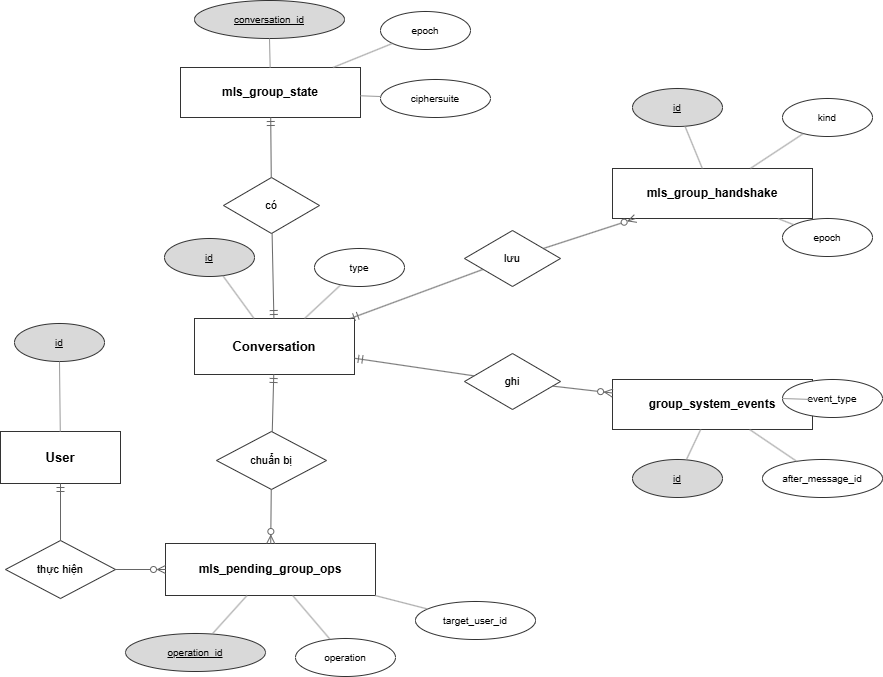

The diagram above was exported from draw.io. Its source (the exported page's mxGraphModel, read from the mxfile embedded in the PNG):
<mxGraphModel dx="1855" dy="1121" grid="0" gridSize="10" guides="1" tooltips="1" connect="1" arrows="1" fold="1" page="1" pageScale="1" pageWidth="1420" pageHeight="970" math="0" shadow="0">
  <root>
    <mxCell id="0" />
    <mxCell id="1" parent="0" />
    <mxCell id="conversations" parent="1" style="rounded=0;whiteSpace=wrap;html=1;fillColor=#ffffff;strokeColor=#333333;fontSize=13;fontStyle=1;" value="Conversation" vertex="1">
      <mxGeometry height="56" width="160" x="500" y="430" as="geometry" />
    </mxCell>
    <mxCell id="c_id" parent="1" style="ellipse;whiteSpace=wrap;html=1;fillColor=#d9d9d9;strokeColor=#333333;fontSize=10;" value="&lt;u&gt;id&lt;/u&gt;" vertex="1">
      <mxGeometry height="38" width="90" x="470" y="350" as="geometry" />
    </mxCell>
    <mxCell id="c_type" parent="1" style="ellipse;whiteSpace=wrap;html=1;fillColor=#ffffff;strokeColor=#333333;fontSize=10;" value="type" vertex="1">
      <mxGeometry height="38" width="90" x="620" y="360" as="geometry" />
    </mxCell>
    <mxCell id="users" parent="1" style="rounded=0;whiteSpace=wrap;html=1;fillColor=#ffffff;strokeColor=#333333;fontSize=13;fontStyle=1;" value="User" vertex="1">
      <mxGeometry height="52" width="120" x="306" y="543" as="geometry" />
    </mxCell>
    <mxCell id="u_id" parent="1" style="ellipse;whiteSpace=wrap;html=1;fillColor=#d9d9d9;strokeColor=#333333;fontSize=10;" value="&lt;u&gt;id&lt;/u&gt;" vertex="1">
      <mxGeometry height="38" width="90" x="320" y="435" as="geometry" />
    </mxCell>
    <mxCell id="mls_group_state" parent="1" style="rounded=0;whiteSpace=wrap;html=1;fillColor=#ffffff;strokeColor=#333333;fontSize=12;fontStyle=1;" value="mls_group_state" vertex="1">
      <mxGeometry height="50" width="180" x="486" y="179" as="geometry" />
    </mxCell>
    <mxCell id="gs_cid" parent="1" style="ellipse;whiteSpace=wrap;html=1;fillColor=#d9d9d9;strokeColor=#333333;fontSize=10;" value="&lt;u&gt;conversation_id&lt;/u&gt;" vertex="1">
      <mxGeometry height="38" width="150" x="500" y="112" as="geometry" />
    </mxCell>
    <mxCell id="gs_ep" parent="1" style="ellipse;whiteSpace=wrap;html=1;fillColor=#ffffff;strokeColor=#333333;fontSize=10;" value="epoch" vertex="1">
      <mxGeometry height="38" width="90" x="686" y="123" as="geometry" />
    </mxCell>
    <mxCell id="gs_cs" parent="1" style="ellipse;whiteSpace=wrap;html=1;fillColor=#ffffff;strokeColor=#333333;fontSize=10;" value="ciphersuite" vertex="1">
      <mxGeometry height="38" width="110" x="686" y="191" as="geometry" />
    </mxCell>
    <mxCell id="d_gs" parent="1" style="rhombus;whiteSpace=wrap;html=1;fillColor=#ffffff;strokeColor=#333333;fontSize=11;" value="có" vertex="1">
      <mxGeometry height="56" width="96" x="529" y="289" as="geometry" />
    </mxCell>
    <mxCell id="mls_group_handshake" parent="1" style="rounded=0;whiteSpace=wrap;html=1;fillColor=#ffffff;strokeColor=#333333;fontSize=12;fontStyle=1;" value="mls_group_handshake" vertex="1">
      <mxGeometry height="50" width="200" x="918" y="280" as="geometry" />
    </mxCell>
    <mxCell id="gh_id" parent="1" style="ellipse;whiteSpace=wrap;html=1;fillColor=#d9d9d9;strokeColor=#333333;fontSize=10;" value="&lt;u&gt;id&lt;/u&gt;" vertex="1">
      <mxGeometry height="38" width="90" x="938" y="200" as="geometry" />
    </mxCell>
    <mxCell id="gh_kind" parent="1" style="ellipse;whiteSpace=wrap;html=1;fillColor=#ffffff;strokeColor=#333333;fontSize=10;" value="kind" vertex="1">
      <mxGeometry height="38" width="90" x="1088" y="210" as="geometry" />
    </mxCell>
    <mxCell id="gh_ep" parent="1" style="ellipse;whiteSpace=wrap;html=1;fillColor=#ffffff;strokeColor=#333333;fontSize=10;" value="epoch" vertex="1">
      <mxGeometry height="38" width="90" x="1088" y="330" as="geometry" />
    </mxCell>
    <mxCell id="d_gh" parent="1" style="rhombus;whiteSpace=wrap;html=1;fillColor=#ffffff;strokeColor=#333333;fontSize=11;" value="lưu" vertex="1">
      <mxGeometry height="56" width="96" x="770" y="342" as="geometry" />
    </mxCell>
    <mxCell id="group_system_events" parent="1" style="rounded=0;whiteSpace=wrap;html=1;fillColor=#ffffff;strokeColor=#333333;fontSize=12;fontStyle=1;" value="group_system_events" vertex="1">
      <mxGeometry height="50" width="200" x="918" y="491" as="geometry" />
    </mxCell>
    <mxCell id="ge_id" parent="1" style="ellipse;whiteSpace=wrap;html=1;fillColor=#d9d9d9;strokeColor=#333333;fontSize=10;" value="&lt;u&gt;id&lt;/u&gt;" vertex="1">
      <mxGeometry height="38" width="90" x="938" y="571" as="geometry" />
    </mxCell>
    <mxCell id="ge_et" parent="1" style="ellipse;whiteSpace=wrap;html=1;fillColor=#ffffff;strokeColor=#333333;fontSize=10;" value="event_type" vertex="1">
      <mxGeometry height="38" width="100" x="1088" y="491" as="geometry" />
    </mxCell>
    <mxCell id="ge_am" parent="1" style="ellipse;whiteSpace=wrap;html=1;fillColor=#ffffff;strokeColor=#333333;fontSize=10;" value="after_message_id" vertex="1">
      <mxGeometry height="38" width="120" x="1068" y="571" as="geometry" />
    </mxCell>
    <mxCell id="d_ge" parent="1" style="rhombus;whiteSpace=wrap;html=1;fillColor=#ffffff;strokeColor=#333333;fontSize=11;" value="ghi" vertex="1">
      <mxGeometry height="56" width="96" x="770" y="465" as="geometry" />
    </mxCell>
    <mxCell id="mls_pending" parent="1" style="rounded=0;whiteSpace=wrap;html=1;fillColor=#ffffff;strokeColor=#333333;fontSize=12;fontStyle=1;" value="mls_pending_group_ops" vertex="1">
      <mxGeometry height="52" width="210" x="471" y="655" as="geometry" />
    </mxCell>
    <mxCell id="po_id" parent="1" style="ellipse;whiteSpace=wrap;html=1;fillColor=#d9d9d9;strokeColor=#333333;fontSize=10;" value="&lt;u&gt;operation_id&lt;/u&gt;" vertex="1">
      <mxGeometry height="38" width="140" x="431" y="745" as="geometry" />
    </mxCell>
    <mxCell id="po_op" parent="1" style="ellipse;whiteSpace=wrap;html=1;fillColor=#ffffff;strokeColor=#333333;fontSize=10;" value="operation" vertex="1">
      <mxGeometry height="38" width="100" x="601" y="750" as="geometry" />
    </mxCell>
    <mxCell id="po_tu" parent="1" style="ellipse;whiteSpace=wrap;html=1;fillColor=#ffffff;strokeColor=#333333;fontSize=10;" value="target_user_id" vertex="1">
      <mxGeometry height="38" width="120" x="721" y="713" as="geometry" />
    </mxCell>
    <mxCell id="d_po" parent="1" style="rhombus;whiteSpace=wrap;html=1;fillColor=#ffffff;strokeColor=#333333;fontSize=11;" value="chuẩn bị" vertex="1">
      <mxGeometry height="58" width="110" x="522" y="543" as="geometry" />
    </mxCell>
    <mxCell id="d_act" parent="1" style="rhombus;whiteSpace=wrap;html=1;fillColor=#ffffff;strokeColor=#333333;fontSize=11;" value="thực hiện" vertex="1">
      <mxGeometry height="58" width="110" x="311" y="652" as="geometry" />
    </mxCell>
    <mxCell id="e_c_gs" edge="1" parent="1" source="conversations" style="html=1;endArrow=none;startArrow=ERmandOne;startFill=0;strokeColor=#666666;" target="d_gs">
      <mxGeometry relative="1" as="geometry" />
    </mxCell>
    <mxCell id="e_gs_s" edge="1" parent="1" source="d_gs" style="html=1;startArrow=none;endArrow=ERmandOne;endFill=0;strokeColor=#666666;" target="mls_group_state">
      <mxGeometry relative="1" as="geometry" />
    </mxCell>
    <mxCell id="e_c_gh" edge="1" parent="1" source="conversations" style="html=1;endArrow=none;startArrow=ERmandOne;startFill=0;strokeColor=#666666;" target="d_gh">
      <mxGeometry relative="1" as="geometry" />
    </mxCell>
    <mxCell id="e_gh_h" edge="1" parent="1" source="d_gh" style="html=1;startArrow=none;endArrow=ERzeroToMany;endFill=0;strokeColor=#666666;" target="mls_group_handshake">
      <mxGeometry relative="1" as="geometry" />
    </mxCell>
    <mxCell id="e_c_ge" edge="1" parent="1" source="conversations" style="html=1;endArrow=none;startArrow=ERmandOne;startFill=0;strokeColor=#666666;" target="d_ge">
      <mxGeometry relative="1" as="geometry" />
    </mxCell>
    <mxCell id="e_ge_e" edge="1" parent="1" source="d_ge" style="html=1;startArrow=none;endArrow=ERzeroToMany;endFill=0;strokeColor=#666666;" target="group_system_events">
      <mxGeometry relative="1" as="geometry" />
    </mxCell>
    <mxCell id="e_c_po" edge="1" parent="1" source="conversations" style="html=1;endArrow=none;startArrow=ERmandOne;startFill=0;strokeColor=#666666;" target="d_po">
      <mxGeometry relative="1" as="geometry" />
    </mxCell>
    <mxCell id="e_po_p" edge="1" parent="1" source="d_po" style="html=1;startArrow=none;endArrow=ERzeroToMany;endFill=0;strokeColor=#666666;" target="mls_pending">
      <mxGeometry relative="1" as="geometry" />
    </mxCell>
    <mxCell id="e_u_act" edge="1" parent="1" source="users" style="html=1;endArrow=none;startArrow=ERmandOne;startFill=0;strokeColor=#666666;" target="d_act">
      <mxGeometry relative="1" as="geometry" />
    </mxCell>
    <mxCell id="e_act_p" edge="1" parent="1" source="d_act" style="html=1;startArrow=none;endArrow=ERzeroToMany;endFill=0;strokeColor=#666666;" target="mls_pending">
      <mxGeometry relative="1" as="geometry" />
    </mxCell>
    <mxCell id="o_c_id" edge="1" parent="1" source="c_id" style="html=1;startArrow=none;endArrow=none;strokeColor=#999999;" target="conversations">
      <mxGeometry relative="1" as="geometry" />
    </mxCell>
    <mxCell id="o_c_type" edge="1" parent="1" source="c_type" style="html=1;startArrow=none;endArrow=none;strokeColor=#999999;" target="conversations">
      <mxGeometry relative="1" as="geometry" />
    </mxCell>
    <mxCell id="o_u_id" edge="1" parent="1" source="u_id" style="html=1;startArrow=none;endArrow=none;strokeColor=#999999;" target="users">
      <mxGeometry relative="1" as="geometry" />
    </mxCell>
    <mxCell id="o_gs_cid" edge="1" parent="1" source="gs_cid" style="html=1;startArrow=none;endArrow=none;strokeColor=#999999;" target="mls_group_state">
      <mxGeometry relative="1" as="geometry" />
    </mxCell>
    <mxCell id="o_gs_ep" edge="1" parent="1" source="gs_ep" style="html=1;startArrow=none;endArrow=none;strokeColor=#999999;" target="mls_group_state">
      <mxGeometry relative="1" as="geometry" />
    </mxCell>
    <mxCell id="o_gs_cs" edge="1" parent="1" source="gs_cs" style="html=1;startArrow=none;endArrow=none;strokeColor=#999999;" target="mls_group_state">
      <mxGeometry relative="1" as="geometry" />
    </mxCell>
    <mxCell id="o_gh_id" edge="1" parent="1" source="gh_id" style="html=1;startArrow=none;endArrow=none;strokeColor=#999999;" target="mls_group_handshake">
      <mxGeometry relative="1" as="geometry" />
    </mxCell>
    <mxCell id="o_gh_kind" edge="1" parent="1" source="gh_kind" style="html=1;startArrow=none;endArrow=none;strokeColor=#999999;" target="mls_group_handshake">
      <mxGeometry relative="1" as="geometry" />
    </mxCell>
    <mxCell id="o_gh_ep" edge="1" parent="1" source="gh_ep" style="html=1;startArrow=none;endArrow=none;strokeColor=#999999;" target="mls_group_handshake">
      <mxGeometry relative="1" as="geometry" />
    </mxCell>
    <mxCell id="o_ge_id" edge="1" parent="1" source="ge_id" style="html=1;startArrow=none;endArrow=none;strokeColor=#999999;" target="group_system_events">
      <mxGeometry relative="1" as="geometry" />
    </mxCell>
    <mxCell id="o_ge_et" edge="1" parent="1" source="ge_et" style="html=1;startArrow=none;endArrow=none;strokeColor=#999999;" target="group_system_events">
      <mxGeometry relative="1" as="geometry" />
    </mxCell>
    <mxCell id="o_ge_am" edge="1" parent="1" source="ge_am" style="html=1;startArrow=none;endArrow=none;strokeColor=#999999;" target="group_system_events">
      <mxGeometry relative="1" as="geometry" />
    </mxCell>
    <mxCell id="o_po_id" edge="1" parent="1" source="po_id" style="html=1;startArrow=none;endArrow=none;strokeColor=#999999;" target="mls_pending">
      <mxGeometry relative="1" as="geometry" />
    </mxCell>
    <mxCell id="o_po_op" edge="1" parent="1" source="po_op" style="html=1;startArrow=none;endArrow=none;strokeColor=#999999;" target="mls_pending">
      <mxGeometry relative="1" as="geometry" />
    </mxCell>
    <mxCell id="o_po_tu" edge="1" parent="1" source="po_tu" style="html=1;startArrow=none;endArrow=none;strokeColor=#999999;" target="mls_pending">
      <mxGeometry relative="1" as="geometry" />
    </mxCell>
  </root>
</mxGraphModel>